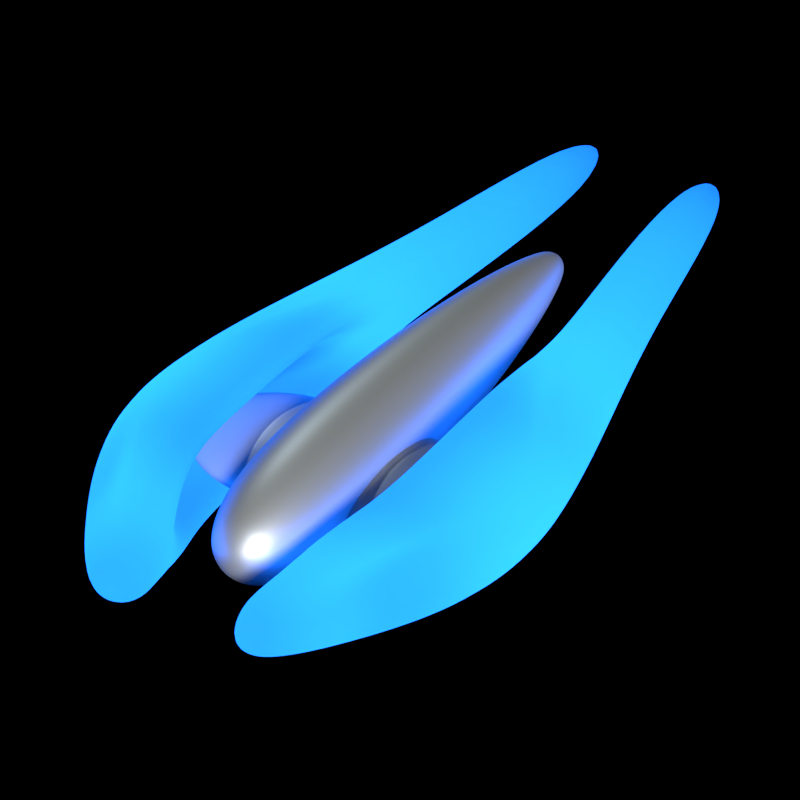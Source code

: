 # Source: Arrow-Vellos.blend  (saved by Blender 2.93.20; exported with 4.5.12 LTS)
import bpy
from mathutils import Matrix  # noqa: F401  (used for matrix-valued properties, if any)

bpy.ops.wm.read_factory_settings(use_empty=True)
scene = bpy.context.scene
scene.name = 'Scene'

# ---- collections
col_front_camera = bpy.data.collections.new('Front Camera'); scene.collection.children.link(col_front_camera)
col_rear_camera = bpy.data.collections.new('Rear Camera'); scene.collection.children.link(col_rear_camera)
col_top_camera = bpy.data.collections.new('Top Camera'); scene.collection.children.link(col_top_camera)
col_nova_camera = bpy.data.collections.new('Nova Camera'); scene.collection.children.link(col_nova_camera)
col_ship = bpy.data.collections.new('Ship'); scene.collection.children.link(col_ship)
col_dark_wings = bpy.data.collections.new('Dark Wings'); scene.collection.children.link(col_dark_wings)
col_lights = bpy.data.collections.new('Lights'); scene.collection.children.link(col_lights)
col_shield = bpy.data.collections.new('Shield'); scene.collection.children.link(col_shield)
col_target = bpy.data.collections.new('target'); scene.collection.children.link(col_target)
col_static_shield = bpy.data.collections.new('Static Shield'); scene.collection.children.link(col_static_shield)

# ---- materials (node trees are filled in below, after node groups)
mat_arrow = bpy.data.materials.new('Arrow')
mat_arrow.use_backface_culling = True
mat_arrow.diffuse_color = (0.5457, 0.5711, 0.552, 1.0)
mat_dark_wings = bpy.data.materials.new('Dark Wings')
mat_dark_wings.use_backface_culling = True
mat_dark_wings.diffuse_color = (0.1144, 0.1144, 0.1144, 1.0)
mat_light_wings = bpy.data.materials.new('Light Wings')
mat_light_wings.use_backface_culling = True
mat_light_wings.diffuse_color = (0.03434, 0.1413, 0.3663, 1.0)
mat_voronoi_shield___vellos = bpy.data.materials.new('Voronoi Shield - Vellos')
mat_voronoi_shield___vellos.diffuse_color = (0.0, 0.4735, 0.8308, 1.0)
mat_voronoi_shield___vellos_002 = bpy.data.materials.new('Voronoi Shield - Vellos.002')
mat_voronoi_shield___vellos_002.diffuse_color = (0.0, 0.4735, 0.8308, 1.0)

# ---- material node trees
mat_arrow.use_nodes = True; mat_arrow.node_tree.nodes.clear()
_N = mat_arrow.node_tree.nodes; _L = mat_arrow.node_tree.links
n0 = _N.new('ShaderNodeOutputMaterial'); n0.name = 'Material Output'; n0.location = (300, 300)
n1 = _N.new('ShaderNodeBsdfPrincipled'); n1.name = 'Principled BSDF'; n1.location = (10, 300)
n1.distribution = 'GGX'
n1.subsurface_method = 'BURLEY'
n1.inputs[0].default_value = (0.5457, 0.5711, 0.552, 1.0)
n1.inputs[1].default_value = 0.7
n1.inputs[3].default_value = 1.45
n1.inputs[27].default_value = (0.0, 0.0, 0.0, 1.0)
n1.inputs[28].default_value = 1.0
_L.new(n1.outputs[0], n0.inputs[0])
n0.is_active_output = True
mat_dark_wings.use_nodes = True; mat_dark_wings.node_tree.nodes.clear()
_N = mat_dark_wings.node_tree.nodes; _L = mat_dark_wings.node_tree.links
n0 = _N.new('ShaderNodeOutputMaterial'); n0.name = 'Material Output'; n0.location = (310, 287)
n1 = _N.new('ShaderNodeBsdfTranslucent'); n1.name = 'Translucent BSDF'; n1.location = (15, 410)
n1.inputs[0].default_value = (0.1144, 0.1144, 0.1144, 1.0)
n2 = _N.new('ShaderNodeEmission'); n2.name = 'Emission'; n2.location = (41, 204)
n2.inputs[0].default_value = (0.03434, 0.1413, 0.3663, 1.0)
n2.inputs[1].default_value = 90.0
_L.new(n1.outputs[0], n0.inputs[0])
n0.is_active_output = True
mat_light_wings.use_nodes = True; mat_light_wings.node_tree.nodes.clear()
_N = mat_light_wings.node_tree.nodes; _L = mat_light_wings.node_tree.links
n0 = _N.new('ShaderNodeOutputMaterial'); n0.name = 'Material Output'; n0.location = (310, 287)
n1 = _N.new('ShaderNodeBsdfTranslucent'); n1.name = 'Translucent BSDF'; n1.location = (15, 410)
n1.inputs[0].default_value = (0.03434, 0.1413, 0.3663, 1.0)
n2 = _N.new('ShaderNodeEmission'); n2.name = 'Emission'; n2.location = (41, 204)
n2.inputs[0].default_value = (0.03434, 0.1413, 0.3663, 1.0)
n2.inputs[1].default_value = 60.0
_L.new(n1.outputs[0], n0.inputs[0])
_L.new(n2.outputs[0], n0.inputs[1])
n0.is_active_output = True
mat_voronoi_shield___vellos.use_nodes = True; mat_voronoi_shield___vellos.node_tree.nodes.clear()
mat_voronoi_shield___vellos_002.use_nodes = True; mat_voronoi_shield___vellos_002.node_tree.nodes.clear()

# ---- world
world_world = bpy.data.worlds.new('World'); scene.world = world_world
world_world.color = (0.0, 0.0, 0.0)
world_world.use_sun_shadow = False
world_world.sun_shadow_jitter_overblur = 0.0
world_world.cycles.sampling_method = 'NONE'
world_world.cycles.sample_map_resolution = 256

# ---- cameras
cam_camera_007 = bpy.data.cameras.new('Camera.007')
cam_camera_007.clip_end = 100.0
cam_camera_007.lens = 200.0
cam_camera_007.sensor_width = 32.0
cam_camera_007.sensor_height = 18.0
cam_camera_007.ortho_scale = 24.0
cam_camera_007.display_size = 2.0
cam_camera_007.show_composition_thirds = True
cam_camera_007.dof.focus_distance = 0.0
cam_camera_004 = bpy.data.cameras.new('Camera.004')
cam_camera_004.clip_end = 100.0
cam_camera_004.lens = 200.0
cam_camera_004.sensor_width = 32.0
cam_camera_004.sensor_height = 18.0
cam_camera_004.ortho_scale = 24.0
cam_camera_004.display_size = 2.0
cam_camera_004.show_composition_thirds = True
cam_camera_004.dof.focus_distance = 0.0
cam_camera_006 = bpy.data.cameras.new('Camera.006')
cam_camera_006.clip_end = 100.0
cam_camera_006.lens = 150.0
cam_camera_006.sensor_width = 32.0
cam_camera_006.sensor_height = 18.0
cam_camera_006.ortho_scale = 7.4
cam_camera_006.show_composition_thirds = True
cam_camera_006.dof.focus_distance = 0.0
cam_camera_012 = bpy.data.cameras.new('Camera.012')
cam_camera_012.type = 'ORTHO'
cam_camera_012.clip_end = 100.0
cam_camera_012.lens = 150.0
cam_camera_012.sensor_width = 32.0
cam_camera_012.sensor_height = 18.0
cam_camera_012.ortho_scale = 6.2
cam_camera_012.show_composition_thirds = True
cam_camera_012.dof.focus_distance = 0.0
cam_camera_013 = bpy.data.cameras.new('Camera.013')
cam_camera_013.type = 'ORTHO'
cam_camera_013.clip_end = 100.0
cam_camera_013.lens = 150.0
cam_camera_013.sensor_width = 32.0
cam_camera_013.sensor_height = 18.0
cam_camera_013.ortho_scale = 8.8
cam_camera_013.show_composition_thirds = True
cam_camera_013.dof.focus_distance = 0.0
cam_camera_003 = bpy.data.cameras.new('Camera.003')
cam_camera_003.clip_end = 100.0
cam_camera_003.lens = 301.0
cam_camera_003.sensor_width = 32.0
cam_camera_003.sensor_height = 18.0
cam_camera_003.ortho_scale = 12.94
cam_camera_003.show_composition_thirds = True
cam_camera_003.dof.focus_distance = 0.0
cam_camera_001 = bpy.data.cameras.new('Camera.001')
cam_camera_001.type = 'ORTHO'
cam_camera_001.clip_end = 100.0
cam_camera_001.lens = 170.0
cam_camera_001.sensor_width = 32.0
cam_camera_001.sensor_height = 18.0
cam_camera_001.ortho_scale = 5.44
cam_camera_001.show_composition_thirds = True
cam_camera_001.dof.focus_distance = 0.0
cam_camera_002 = bpy.data.cameras.new('Camera.002')
cam_camera_002.type = 'ORTHO'
cam_camera_002.clip_end = 100.0
cam_camera_002.lens = 150.0
cam_camera_002.sensor_width = 32.0
cam_camera_002.sensor_height = 18.0
cam_camera_002.ortho_scale = 6.2
cam_camera_002.show_composition_thirds = True
cam_camera_002.dof.focus_distance = 0.0
cam_camera_005 = bpy.data.cameras.new('Camera.005')
cam_camera_005.type = 'ORTHO'
cam_camera_005.clip_end = 100.0
cam_camera_005.lens = 150.0
cam_camera_005.sensor_width = 32.0
cam_camera_005.sensor_height = 18.0
cam_camera_005.ortho_scale = 8.8
cam_camera_005.show_composition_thirds = True
cam_camera_005.dof.focus_distance = 0.0
cam_camera_010 = bpy.data.cameras.new('Camera.010')
cam_camera_010.type = 'ORTHO'
cam_camera_010.clip_end = 100.0
cam_camera_010.lens = 118.0
cam_camera_010.sensor_width = 32.0
cam_camera_010.sensor_height = 18.0
cam_camera_010.ortho_scale = 6.4
cam_camera_010.display_size = 2.0
cam_camera_010.show_composition_thirds = True
cam_camera_010.dof.focus_distance = 0.0
cam_camera_011 = bpy.data.cameras.new('Camera.011')
cam_camera_011.type = 'ORTHO'
cam_camera_011.clip_end = 100.0
cam_camera_011.lens = 118.0
cam_camera_011.sensor_width = 32.0
cam_camera_011.sensor_height = 18.0
cam_camera_011.ortho_scale = 3.1
cam_camera_011.display_size = 2.0
cam_camera_011.show_composition_thirds = True
cam_camera_011.dof.focus_distance = 0.0

# ---- lights
light_sun_005 = bpy.data.lights.new('Sun.005', 'SUN')
light_sun_005.transmission_factor = 0.0
light_sun_005.angle = 0.1993
light_sun_005.energy = 5.0
light_sun_005.shadow_buffer_clip_start = 0.5
light_sun_005.shadow_soft_size = 0.1
light_sun_005.shadow_cascade_max_distance = 1000.0
light_sun_005.cycles.use_multiple_importance_sampling = False
light_point_004 = bpy.data.lights.new('Point.004', 'POINT')
light_point_004.color = (0.7187, 0.8527, 1.0)
light_point_004.transmission_factor = 0.0
light_point_004.energy = 2000.0
light_point_004.shadow_buffer_clip_start = 0.5
light_point_004.shadow_soft_size = 0.1
light_point_004.use_absolute_resolution = True
light_point_004.cycles.use_multiple_importance_sampling = False
light_sun_001 = bpy.data.lights.new('Sun.001', 'SUN')
light_sun_001.transmission_factor = 0.0
light_sun_001.angle = 0.1993
light_sun_001.energy = 5.0
light_sun_001.shadow_buffer_clip_start = 0.5
light_sun_001.shadow_soft_size = 0.1
light_sun_001.shadow_cascade_max_distance = 1000.0
light_sun_001.cycles.use_multiple_importance_sampling = False
light_point_001 = bpy.data.lights.new('Point.001', 'POINT')
light_point_001.color = (0.7187, 0.8527, 1.0)
light_point_001.transmission_factor = 0.0
light_point_001.energy = 2000.0
light_point_001.shadow_buffer_clip_start = 0.5
light_point_001.shadow_soft_size = 0.1
light_point_001.use_absolute_resolution = True
light_point_001.cycles.use_multiple_importance_sampling = False
light_point_005 = bpy.data.lights.new('Point.005', 'POINT')
light_point_005.color = (0.7187, 0.8527, 1.0)
light_point_005.transmission_factor = 0.0
light_point_005.energy = 2000.0
light_point_005.shadow_buffer_clip_start = 0.5
light_point_005.shadow_soft_size = 0.1
light_point_005.use_absolute_resolution = True
light_point_005.cycles.use_multiple_importance_sampling = False
light_sun_006 = bpy.data.lights.new('Sun.006', 'SUN')
light_sun_006.transmission_factor = 0.0
light_sun_006.angle = 0.1993
light_sun_006.energy = 5.0
light_sun_006.shadow_buffer_clip_start = 0.5
light_sun_006.shadow_soft_size = 0.1
light_sun_006.shadow_cascade_max_distance = 1000.0
light_sun_006.cycles.use_multiple_importance_sampling = False
light_point_003 = bpy.data.lights.new('Point.003', 'POINT')
light_point_003.color = (0.7187, 0.8527, 1.0)
light_point_003.transmission_factor = 0.0
light_point_003.energy = 2000.0
light_point_003.shadow_buffer_clip_start = 0.5
light_point_003.shadow_soft_size = 0.1
light_point_003.use_absolute_resolution = True
light_point_003.cycles.use_multiple_importance_sampling = False
light_sun_007 = bpy.data.lights.new('Sun.007', 'SUN')
light_sun_007.transmission_factor = 0.0
light_sun_007.angle = 0.1993
light_sun_007.energy = 5.0
light_sun_007.shadow_buffer_clip_start = 0.5
light_sun_007.shadow_soft_size = 0.1
light_sun_007.shadow_cascade_max_distance = 1000.0
light_sun_007.cycles.use_multiple_importance_sampling = False
light_point_008 = bpy.data.lights.new('Point.008', 'POINT')
light_point_008.color = (0.7187, 0.8527, 1.0)
light_point_008.transmission_factor = 0.0
light_point_008.energy = 2000.0
light_point_008.shadow_buffer_clip_start = 0.5
light_point_008.shadow_soft_size = 0.1
light_point_008.use_absolute_resolution = True
light_point_008.cycles.use_multiple_importance_sampling = False
light_sun_002 = bpy.data.lights.new('Sun.002', 'SUN')
light_sun_002.transmission_factor = 0.0
light_sun_002.angle = 0.1993
light_sun_002.energy = 5.0
light_sun_002.shadow_buffer_clip_start = 0.5
light_sun_002.shadow_soft_size = 0.1
light_sun_002.shadow_cascade_max_distance = 1000.0
light_sun_002.cycles.use_multiple_importance_sampling = False

# ---- meshes
me_plane_001 = bpy.data.meshes.new('Plane.001')
me_plane_001.from_pydata([(-1.0, -1.0, 0.0), (1.0, -1.0, 0.0), (-1.0, 1.0, 0.0), (1.0, 1.0, 0.0)], [(2, 0), (0, 1), (1, 3), (3, 2)], [])
_uv = me_plane_001.uv_layers.new(name='UVMap')
_uv.uv.foreach_set('vector', [])
me_plane_001.use_remesh_fix_poles = True
me_plane_001.use_remesh_preserve_attributes = False
me_plane_001.use_mirror_vertex_groups = False
me_plane_001.update()
me_beziercurve_003 = bpy.data.meshes.new('BezierCurve.003')
me_beziercurve_003.from_pydata([(-0.1348, -3.775, -4.707e-15), (-0.2028, -3.575, -4.707e-15), (-0.2695, -3.312, -4.707e-15), (-0.3335, -2.994, -4.707e-15), (-0.3933, -2.63, -4.707e-15), (-0.4477, -2.23, -4.707e-15), (-0.4953, -1.802, -4.707e-15), (-0.5347, -1.356, -4.707e-15), (-0.5645, -0.901, -4.707e-15), (-0.5834, -0.4459, -4.707e-15), (-0.59, -1.907e-06, -4.707e-15), (-0.584, 0.3226, -4.707e-15), (-0.5668, 0.6044, -4.707e-15), (-0.5393, 0.8478, -4.707e-15), (-0.5026, 1.055, -4.707e-15), (-0.4577, 1.229, -4.707e-15), (-0.4056, 1.372, -4.707e-15), (-0.3474, 1.487, -4.707e-15), (-0.2841, 1.575, -4.707e-15), (-0.1461, 1.682, -4.707e-15), (-0.1322, -3.775, 0.02629), (-0.1989, -3.575, 0.03957), (-0.2643, -3.312, 0.05258), (-0.3271, -2.994, 0.06506), (-0.3858, -2.63, 0.07674), (-0.4391, -2.23, 0.08735), (-0.4858, -1.802, 0.09663), (-0.5244, -1.356, 0.1043), (-0.5537, -0.901, 0.1101), (-0.5722, -0.4459, 0.1138), (-0.5787, -1.431e-06, 0.1151), (-0.5728, 0.3226, 0.1139), (-0.5559, 0.6044, 0.1106), (-0.5289, 0.8478, 0.1052), (-0.4929, 1.055, 0.09805), (-0.4489, 1.229, 0.08929), (-0.3978, 1.372, 0.07913), (-0.3407, 1.487, 0.06778), (-0.2786, 1.575, 0.05542), (-0.1433, 1.682, 0.02851), (-0.1245, -3.775, 0.05157), (-0.1874, -3.575, 0.07761), (-0.249, -3.312, 0.1031), (-0.3081, -2.994, 0.1276), (-0.3634, -2.63, 0.1505), (-0.4137, -2.23, 0.1713), (-0.4576, -1.802, 0.1895), (-0.494, -1.356, 0.2046), (-0.5215, -0.901, 0.216), (-0.539, -0.4459, 0.2233), (-0.5451, -9.537e-07, 0.2258), (-0.5396, 0.3226, 0.2235), (-0.5236, 0.6044, 0.2169), (-0.4982, 0.8478, 0.2064), (-0.4643, 1.055, 0.1923), (-0.4229, 1.229, 0.1752), (-0.3747, 1.372, 0.1552), (-0.321, 1.487, 0.1329), (-0.2624, 1.575, 0.1087), (-0.135, 1.682, 0.05592), (-0.112, -3.775, 0.07486), (-0.1686, -3.575, 0.1127), (-0.2241, -3.312, 0.1497), (-0.2773, -2.994, 0.1853), (-0.327, -2.63, 0.2185), (-0.3723, -2.23, 0.2487), (-0.4118, -1.802, 0.2752), (-0.4446, -1.356, 0.2971), (-0.4694, -0.901, 0.3136), (-0.4851, -0.4459, 0.3241), (-0.4906, -4.768e-07, 0.3278), (-0.4856, 0.3226, 0.3245), (-0.4713, 0.6044, 0.3149), (-0.4484, 0.8478, 0.2996), (-0.4179, 1.055, 0.2792), (-0.3806, 1.229, 0.2543), (-0.3373, 1.372, 0.2254), (-0.2889, 1.487, 0.193), (-0.2362, 1.575, 0.1578), (-0.1215, 1.682, 0.08119), (-0.09528, -3.775, 0.09528), (-0.1434, -3.575, 0.1434), (-0.1906, -3.312, 0.1906), (-0.2358, -2.994, 0.2358), (-0.2781, -2.63, 0.2781), (-0.3166, -2.23, 0.3166), (-0.3502, -1.802, 0.3502), (-0.3781, -1.356, 0.3781), (-0.3992, -0.901, 0.3992), (-0.4125, -0.4459, 0.4125), (-0.4172, 0.0, 0.4172), (-0.413, 0.3226, 0.413), (-0.4008, 0.6044, 0.4008), (-0.3813, 0.8478, 0.3813), (-0.3554, 1.055, 0.3554), (-0.3236, 1.229, 0.3236), (-0.2868, 1.372, 0.2868), (-0.2457, 1.487, 0.2457), (-0.2009, 1.575, 0.2009), (-0.1033, 1.682, 0.1033), (-0.07486, -3.775, 0.112), (-0.1127, -3.575, 0.1686), (-0.1497, -3.312, 0.2241), (-0.1853, -2.994, 0.2773), (-0.2185, -2.63, 0.327), (-0.2487, -2.23, 0.3723), (-0.2752, -1.802, 0.4118), (-0.2971, -1.356, 0.4446), (-0.3136, -0.901, 0.4694), (-0.3241, -0.4459, 0.4851), (-0.3278, 4.768e-07, 0.4906), (-0.3245, 0.3226, 0.4856), (-0.3149, 0.6044, 0.4713), (-0.2996, 0.8478, 0.4484), (-0.2792, 1.055, 0.4179), (-0.2543, 1.229, 0.3806), (-0.2254, 1.372, 0.3373), (-0.193, 1.487, 0.2889), (-0.1578, 1.575, 0.2362), (-0.08119, 1.682, 0.1215), (-0.05157, -3.775, 0.1245), (-0.07761, -3.575, 0.1874), (-0.1031, -3.312, 0.249), (-0.1276, -2.994, 0.3081), (-0.1505, -2.63, 0.3634), (-0.1713, -2.23, 0.4137), (-0.1895, -1.802, 0.4576), (-0.2046, -1.356, 0.494), (-0.216, -0.901, 0.5215), (-0.2233, -0.4459, 0.539), (-0.2258, 9.537e-07, 0.5451), (-0.2235, 0.3226, 0.5396), (-0.2169, 0.6044, 0.5236), (-0.2064, 0.8478, 0.4982), (-0.1923, 1.055, 0.4643), (-0.1752, 1.229, 0.4229), (-0.1552, 1.372, 0.3747), (-0.1329, 1.487, 0.321), (-0.1087, 1.575, 0.2624), (-0.05592, 1.682, 0.135), (-0.02629, -3.775, 0.1322), (-0.03957, -3.575, 0.1989), (-0.05258, -3.312, 0.2643), (-0.06506, -2.994, 0.3271), (-0.07674, -2.63, 0.3858), (-0.08735, -2.23, 0.4391), (-0.09663, -1.802, 0.4858), (-0.1043, -1.356, 0.5244), (-0.1101, -0.901, 0.5537), (-0.1138, -0.4459, 0.5722), (-0.1151, 1.431e-06, 0.5787), (-0.1139, 0.3226, 0.5728), (-0.1106, 0.6044, 0.5559), (-0.1052, 0.8478, 0.5289), (-0.09805, 1.055, 0.4929), (-0.08929, 1.229, 0.4489), (-0.07913, 1.372, 0.3978), (-0.06778, 1.487, 0.3407), (-0.05542, 1.575, 0.2786), (-0.02851, 1.682, 0.1433), (7.196e-07, 1.713, -6.836e-07), (-5.384e-08, -3.86, 0.0), (-1.472e-08, -3.775, 0.1348), (3.184e-08, -3.575, 0.2028), (6.537e-08, -3.312, 0.2695), (9.517e-08, -2.994, 0.3335), (1.622e-07, -2.63, 0.3933), (2.367e-07, -2.23, 0.4477), (2.814e-07, -1.802, 0.4953), (2.814e-07, -1.356, 0.5347), (3.634e-07, -0.901, 0.5645), (4.528e-07, -0.4459, 0.5834), (5.869e-07, 1.907e-06, 0.59), (5.795e-07, 0.3226, 0.584), (6.242e-07, 0.6044, 0.5668), (6.242e-07, 0.8478, 0.5393), (5.72e-07, 1.055, 0.5026), (6.987e-07, 1.229, 0.4577), (6.987e-07, 1.372, 0.4056), (7.21e-07, 1.487, 0.3474), (7.322e-07, 1.575, 0.2841), (7.08e-07, 1.682, 0.1461)], [], [(8, 28, 29, 9), (1, 21, 22, 2), (17, 37, 38, 18), (9, 29, 30, 10), (2, 22, 23, 3), (161, 20, 0), (11, 31, 32, 12), (3, 23, 24, 4), (10, 30, 31, 11), (12, 32, 33, 13), (4, 24, 25, 5), (18, 38, 39, 19), (13, 33, 34, 14), (5, 25, 26, 6), (19, 39, 160), (14, 34, 35, 15), (6, 26, 27, 7), (15, 35, 36, 16), (7, 27, 28, 8), (0, 20, 21, 1), (16, 36, 37, 17), (22, 42, 43, 23), (161, 40, 20), (31, 51, 52, 32), (23, 43, 44, 24), (30, 50, 51, 31), (32, 52, 53, 33), (24, 44, 45, 25), (38, 58, 59, 39), (33, 53, 54, 34), (25, 45, 46, 26), (39, 59, 160), (34, 54, 55, 35), (26, 46, 47, 27), (35, 55, 56, 36), (27, 47, 48, 28), (20, 40, 41, 21), (36, 56, 57, 37), (28, 48, 49, 29), (21, 41, 42, 22), (37, 57, 58, 38), (29, 49, 50, 30), (50, 70, 71, 51), (52, 72, 73, 53), (44, 64, 65, 45), (58, 78, 79, 59), (53, 73, 74, 54), (45, 65, 66, 46), (59, 79, 160), (54, 74, 75, 55), (46, 66, 67, 47), (55, 75, 76, 56), (47, 67, 68, 48), (40, 60, 61, 41), (56, 76, 77, 57), (48, 68, 69, 49), (41, 61, 62, 42), (57, 77, 78, 58), (49, 69, 70, 50), (42, 62, 63, 43), (161, 60, 40), (51, 71, 72, 52), (43, 63, 64, 44), (73, 93, 94, 74), (65, 85, 86, 66), (79, 99, 160), (74, 94, 95, 75), (66, 86, 87, 67), (75, 95, 96, 76), (67, 87, 88, 68), (60, 80, 81, 61), (76, 96, 97, 77), (68, 88, 89, 69), (61, 81, 82, 62), (77, 97, 98, 78), (69, 89, 90, 70), (62, 82, 83, 63), (161, 80, 60), (71, 91, 92, 72), (63, 83, 84, 64), (70, 90, 91, 71), (72, 92, 93, 73), (64, 84, 85, 65), (78, 98, 99, 79), (86, 106, 107, 87), (95, 115, 116, 96), (87, 107, 108, 88), (80, 100, 101, 81), (96, 116, 117, 97), (88, 108, 109, 89), (81, 101, 102, 82), (97, 117, 118, 98), (89, 109, 110, 90), (82, 102, 103, 83), (161, 100, 80), (91, 111, 112, 92), (83, 103, 104, 84), (90, 110, 111, 91), (92, 112, 113, 93), (84, 104, 105, 85), (98, 118, 119, 99), (93, 113, 114, 94), (85, 105, 106, 86), (99, 119, 160), (94, 114, 115, 95), (100, 120, 121, 101), (116, 136, 137, 117), (108, 128, 129, 109), (101, 121, 122, 102), (117, 137, 138, 118), (109, 129, 130, 110), (102, 122, 123, 103), (161, 120, 100), (111, 131, 132, 112), (103, 123, 124, 104), (110, 130, 131, 111), (112, 132, 133, 113), (104, 124, 125, 105), (118, 138, 139, 119), (113, 133, 134, 114), (105, 125, 126, 106), (119, 139, 160), (114, 134, 135, 115), (106, 126, 127, 107), (115, 135, 136, 116), (107, 127, 128, 108), (129, 149, 150, 130), (122, 142, 143, 123), (161, 140, 120), (131, 151, 152, 132), (123, 143, 144, 124), (130, 150, 151, 131), (132, 152, 153, 133), (124, 144, 145, 125), (138, 158, 159, 139), (133, 153, 154, 134), (125, 145, 146, 126), (139, 159, 160), (134, 154, 155, 135), (126, 146, 147, 127), (135, 155, 156, 136), (127, 147, 148, 128), (120, 140, 141, 121), (136, 156, 157, 137), (128, 148, 149, 129), (121, 141, 142, 122), (137, 157, 158, 138), (143, 165, 166, 144), (150, 172, 173, 151), (152, 174, 175, 153), (144, 166, 167, 145), (158, 180, 181, 159), (153, 175, 176, 154), (145, 167, 168, 146), (159, 181, 160), (154, 176, 177, 155), (146, 168, 169, 147), (155, 177, 178, 156), (147, 169, 170, 148), (140, 162, 163, 141), (156, 178, 179, 157), (148, 170, 171, 149), (141, 163, 164, 142), (157, 179, 180, 158), (149, 171, 172, 150), (142, 164, 165, 143), (161, 162, 140), (151, 173, 174, 152)])
me_beziercurve_003.polygons.foreach_set('use_smooth', [True] * 168)
me_beziercurve_003.materials.append(mat_arrow)
me_beziercurve_003.use_remesh_fix_poles = True
me_beziercurve_003.use_remesh_preserve_attributes = False
me_beziercurve_003.use_mirror_vertex_groups = False
me_beziercurve_003.update()
me_beziercurve_021 = bpy.data.meshes.new('BezierCurve.021')
me_beziercurve_021.from_pydata([(-0.5925, -0.8394, 0.03173), (-0.7395, -0.8309, 0.03141), (-0.8679, -0.8064, 0.03048), (-0.9926, -0.7673, 0.029), (-1.112, -0.7151, 0.02703), (-1.224, -0.6512, 0.02461), (-1.327, -0.5771, 0.02181), (-1.419, -0.4943, 0.01868), (-1.499, -0.4042, 0.01528), (-1.563, -0.3082, 0.01165), (-1.612, -0.2079, 0.007858), (-1.643, -0.1047, 0.003957), (-0.5925, -0.848, 0.0), (-0.7395, -0.8394, 0.0), (-0.8679, -0.8147, 0.0), (-0.9926, -0.7752, 0.0), (-1.112, -0.7224, 0.0), (-1.224, -0.6579, 0.0), (-1.327, -0.583, 0.0), (-1.419, -0.4993, 0.0), (-1.499, -0.4083, 0.0), (-1.563, -0.3114, 0.0), (-1.612, -0.21, 0.0), (-1.643, -0.1058, 0.0), (-0.5925, -0.1058, 0.2518), (-0.7395, -0.1047, 0.2493), (-0.8679, -0.1016, 0.2419), (-0.9926, -0.09667, 0.2302), (-1.112, -0.09009, 0.2145), (-1.224, -0.08204, 0.1954), (-1.327, -0.07271, 0.1731), (-1.419, -0.06227, 0.1483), (-1.499, -0.05092, 0.1213), (-1.563, -0.03883, 0.09247), (-1.612, -0.02619, 0.06238), (-1.643, -0.01319, 0.03141), (-1.653, 2.265e-06, 0.0), (-0.5925, -0.21, 0.2444), (-0.7395, -0.2079, 0.2419), (-0.8679, -0.2018, 0.2348), (-0.9926, -0.192, 0.2234), (-1.112, -0.1789, 0.2082), (-1.224, -0.1629, 0.1896), (-1.327, -0.1444, 0.168), (-1.419, -0.1237, 0.1439), (-1.499, -0.1011, 0.1177), (-1.563, -0.07712, 0.08974), (-1.612, -0.05202, 0.06053), (-1.643, -0.02619, 0.03048), (-0.5925, -0.3114, 0.2325), (-0.7395, -0.3082, 0.2302), (-0.8679, -0.2991, 0.2234), (-0.9926, -0.2846, 0.2126), (-1.112, -0.2653, 0.1981), (-1.224, -0.2416, 0.1804), (-1.327, -0.2141, 0.1599), (-1.419, -0.1834, 0.1369), (-1.499, -0.1499, 0.112), (-1.563, -0.1143, 0.08539), (-1.612, -0.07712, 0.0576), (-1.643, -0.03883, 0.029), (-0.5925, -0.4083, 0.2167), (-0.7395, -0.4042, 0.2145), (-0.8679, -0.3922, 0.2082), (-0.9926, -0.3732, 0.1981), (-1.112, -0.3478, 0.1846), (-1.224, -0.3167, 0.1681), (-1.327, -0.2807, 0.149), (-1.419, -0.2404, 0.1276), (-1.499, -0.1966, 0.1043), (-1.563, -0.1499, 0.07958), (-1.612, -0.1011, 0.05368), (-1.643, -0.05092, 0.02703), (-0.5925, -0.4993, 0.1974), (-0.7395, -0.4943, 0.1954), (-0.8679, -0.4797, 0.1896), (-0.9926, -0.4564, 0.1804), (-1.112, -0.4254, 0.1681), (-1.224, -0.3874, 0.1531), (-1.327, -0.3433, 0.1357), (-1.419, -0.294, 0.1162), (-1.499, -0.2404, 0.09503), (-1.563, -0.1834, 0.07247), (-1.612, -0.1237, 0.04888), (-1.643, -0.06227, 0.02461), (-0.5925, -0.583, 0.1749), (-0.7395, -0.5771, 0.1731), (-0.8679, -0.5601, 0.168), (-0.9926, -0.5329, 0.1599), (-1.112, -0.4966, 0.149), (-1.224, -0.4523, 0.1357), (-1.327, -0.4008, 0.1202), (-1.419, -0.3433, 0.103), (-1.499, -0.2807, 0.08421), (-1.563, -0.2141, 0.06422), (-1.612, -0.1444, 0.04332), (-1.643, -0.07271, 0.02181), (-0.5925, -0.6579, 0.1498), (-0.7395, -0.6512, 0.1483), (-0.8679, -0.632, 0.1439), (-0.9926, -0.6013, 0.1369), (-1.112, -0.5604, 0.1276), (-1.224, -0.5103, 0.1162), (-1.327, -0.4523, 0.103), (-1.419, -0.3874, 0.08821), (-1.499, -0.3167, 0.07213), (-1.563, -0.2416, 0.05501), (-1.612, -0.1629, 0.0371), (-1.643, -0.08204, 0.01868), (-0.5925, -0.7224, 0.1225), (-0.7395, -0.7151, 0.1213), (-0.8679, -0.694, 0.1177), (-0.9926, -0.6603, 0.112), (-1.112, -0.6154, 0.1043), (-1.224, -0.5604, 0.09503), (-1.327, -0.4966, 0.08421), (-1.419, -0.4254, 0.07213), (-1.499, -0.3478, 0.05898), (-1.563, -0.2653, 0.04498), (-1.612, -0.1789, 0.03034), (-1.643, -0.09009, 0.01528), (-0.5925, -0.7752, 0.09342), (-0.7395, -0.7673, 0.09247), (-0.8679, -0.7447, 0.08974), (-0.9926, -0.7085, 0.08539), (-1.112, -0.6603, 0.07958), (-1.224, -0.6013, 0.07247), (-1.327, -0.5329, 0.06422), (-1.419, -0.4564, 0.05501), (-1.499, -0.3732, 0.04498), (-1.563, -0.2846, 0.0343), (-1.612, -0.192, 0.02314), (-1.643, -0.09667, 0.01165), (-0.5925, -0.8147, 0.06301), (-0.7395, -0.8064, 0.06238), (-0.8679, -0.7826, 0.06053), (-0.9926, -0.7447, 0.0576), (-1.112, -0.694, 0.05368), (-1.224, -0.632, 0.04888), (-1.327, -0.5601, 0.04332), (-1.419, -0.4797, 0.0371), (-1.499, -0.3922, 0.03034), (-1.563, -0.2991, 0.02314), (-1.612, -0.2018, 0.01561), (-1.643, -0.1016, 0.007858), (-0.5925, 2.339e-06, 0.2544), (-0.7395, 2.33e-06, 0.2518), (-0.8679, 2.321e-06, 0.2444), (-0.9926, 2.312e-06, 0.2325), (-1.112, 2.304e-06, 0.2167), (-1.224, 2.296e-06, 0.1974), (-1.327, 2.288e-06, 0.1749), (-1.419, 2.282e-06, 0.1498), (-1.499, 2.276e-06, 0.1225), (-1.563, 2.271e-06, 0.09342), (-1.612, 2.268e-06, 0.06301), (-1.643, 2.266e-06, 0.03173)], [], [(11, 36, 23), (1, 13, 12, 0), (11, 23, 22, 10), (1, 2, 14, 13), (2, 3, 15, 14), (3, 4, 16, 15), (4, 5, 17, 16), (5, 6, 18, 17), (6, 7, 19, 18), (7, 8, 20, 19), (8, 9, 21, 20), (9, 10, 22, 21), (36, 11, 144), (134, 1, 0, 133), (10, 143, 144, 11), (9, 142, 143, 10), (8, 141, 142, 9), (7, 140, 141, 8), (6, 139, 140, 7), (5, 138, 139, 6), (4, 137, 138, 5), (3, 136, 137, 4), (2, 135, 136, 3), (1, 134, 135, 2), (122, 134, 133, 121), (36, 144, 132), (122, 123, 135, 134), (123, 124, 136, 135), (124, 125, 137, 136), (125, 126, 138, 137), (126, 127, 139, 138), (127, 128, 140, 139), (128, 129, 141, 140), (129, 130, 142, 141), (130, 131, 143, 142), (131, 132, 144, 143), (36, 132, 120), (110, 122, 121, 109), (132, 131, 119, 120), (131, 130, 118, 119), (130, 129, 117, 118), (129, 128, 116, 117), (128, 127, 115, 116), (127, 126, 114, 115), (126, 125, 113, 114), (125, 124, 112, 113), (124, 123, 111, 112), (123, 122, 110, 111), (98, 110, 109, 97), (36, 120, 108), (98, 99, 111, 110), (99, 100, 112, 111), (100, 101, 113, 112), (101, 102, 114, 113), (102, 103, 115, 114), (103, 104, 116, 115), (104, 105, 117, 116), (105, 106, 118, 117), (106, 107, 119, 118), (107, 108, 120, 119), (36, 108, 96), (86, 98, 97, 85), (108, 107, 95, 96), (107, 106, 94, 95), (106, 105, 93, 94), (105, 104, 92, 93), (104, 103, 91, 92), (103, 102, 90, 91), (102, 101, 89, 90), (101, 100, 88, 89), (100, 99, 87, 88), (99, 98, 86, 87), (36, 96, 84), (74, 86, 85, 73), (96, 95, 83, 84), (95, 94, 82, 83), (94, 93, 81, 82), (93, 92, 80, 81), (92, 91, 79, 80), (91, 90, 78, 79), (90, 89, 77, 78), (89, 88, 76, 77), (88, 87, 75, 76), (87, 86, 74, 75), (62, 74, 73, 61), (36, 84, 72), (62, 63, 75, 74), (63, 64, 76, 75), (64, 65, 77, 76), (65, 66, 78, 77), (66, 67, 79, 78), (67, 68, 80, 79), (68, 69, 81, 80), (69, 70, 82, 81), (70, 71, 83, 82), (71, 72, 84, 83), (36, 72, 60), (50, 62, 61, 49), (72, 71, 59, 60), (71, 70, 58, 59), (70, 69, 57, 58), (69, 68, 56, 57), (68, 67, 55, 56), (67, 66, 54, 55), (66, 65, 53, 54), (65, 64, 52, 53), (64, 63, 51, 52), (63, 62, 50, 51), (38, 50, 49, 37), (36, 60, 48), (38, 39, 51, 50), (39, 40, 52, 51), (40, 41, 53, 52), (41, 42, 54, 53), (42, 43, 55, 54), (43, 44, 56, 55), (44, 45, 57, 56), (45, 46, 58, 57), (46, 47, 59, 58), (47, 48, 60, 59), (36, 48, 35), (25, 38, 37, 24), (48, 47, 34, 35), (47, 46, 33, 34), (46, 45, 32, 33), (45, 44, 31, 32), (44, 43, 30, 31), (43, 42, 29, 30), (42, 41, 28, 29), (41, 40, 27, 28), (40, 39, 26, 27), (39, 38, 25, 26), (36, 35, 156), (146, 25, 24, 145), (34, 155, 156, 35), (33, 154, 155, 34), (32, 153, 154, 33), (31, 152, 153, 32), (30, 151, 152, 31), (29, 150, 151, 30), (28, 149, 150, 29), (27, 148, 149, 28), (26, 147, 148, 27), (25, 146, 147, 26)])
me_beziercurve_021.polygons.foreach_set('use_smooth', [True] * 144)
me_beziercurve_021.materials.append(mat_arrow)
me_beziercurve_021.use_remesh_fix_poles = True
me_beziercurve_021.use_remesh_preserve_attributes = False
me_beziercurve_021.use_mirror_vertex_groups = False
me_beziercurve_021.update()
me_cube_001 = bpy.data.meshes.new('Cube.001')
me_cube_001.from_pydata([(0.3695, -2.696, -0.5566), (2.221, -1.0, -0.5), (2.221, -1.0, 0.5), (0.3695, -2.696, 0.5566), (1.7, -1.0, -0.3333), (1.7, -1.0, 0.3333), (0.8615, -3.188, 0.2783), (0.8615, -3.188, -0.2783), (0.9712, -1.0, -1.0), (0.9712, -1.0, 0.3333), (0.9712, -1.0, 1.0), (0.9712, -1.0, -0.3333), (1.249, -1.961, 0.2691), (1.638, -2.122, -0.4037), (1.638, -2.122, 0.4037), (1.249, -1.961, -0.2691), (0.7057, -1.736, 0.2691), (0.7057, -1.736, 0.8074), (0.7057, -1.736, -0.8074), (0.7057, -1.736, -0.2691), (2.221, 1.0, -0.5), (2.221, 1.0, 0.5), (1.7, 1.0, -0.3333), (1.7, 1.0, 0.3333), (0.9712, 1.0, -1.0), (0.9712, 1.0, 0.3333), (0.9712, 1.0, 1.0), (0.9712, 1.0, -0.3333), (1.249, 1.961, 0.2691), (1.992, 1.961, -0.4215), (1.992, 1.961, 0.4215), (1.249, 1.961, -0.2691), (0.9387, 1.961, 0.281), (0.9387, 1.961, 0.8429), (0.9387, 1.961, -0.8429), (0.9387, 1.961, -0.281), (2.397, 0.0, -0.5), (2.397, 0.0, 0.5), (1.7, 0.0, -0.3333), (1.7, 0.0, 0.3333), (0.9712, 0.0, -1.0), (0.9712, 0.0, 1.0), (0.9712, 0.0, -0.3333), (0.9712, 0.0, 0.3333), (1.454, 3.915, -0.3161), (1.454, 3.915, 0.3161), (0.6634, 3.915, 0.6322), (0.6634, 3.915, -0.6322), (0.9982, 6.64, -0.2371), (0.9982, 6.64, 0.2371), (0.4055, 6.64, 0.4741), (0.4055, 6.64, -0.4741)], [], [(10, 9, 16, 17), (1, 13, 18, 8), (40, 24, 20, 36), (11, 8, 18, 19), (2, 10, 17, 14), (37, 2, 1, 36), (39, 5, 9, 43), (13, 7, 0, 18), (14, 17, 3, 6), (7, 6, 3, 0), (11, 19, 4), (5, 4, 15, 12), (9, 5, 16), (4, 19, 16, 5), (1, 2, 14, 13), (4, 38, 42, 11), (8, 11, 42, 40), (9, 10, 41, 43), (4, 5, 39, 38), (41, 10, 2, 37), (14, 6, 7, 13), (29, 30, 21, 20), (26, 33, 32, 25), (29, 20, 24, 34), (29, 34, 47, 44), (27, 35, 34, 24), (30, 33, 26, 21), (20, 21, 37, 36), (39, 43, 25, 23), (21, 26, 41, 37), (27, 22, 35), (23, 28, 31, 22), (25, 32, 23), (22, 23, 32, 35), (22, 27, 42, 38), (24, 40, 42, 27), (25, 43, 41, 26), (22, 38, 39, 23), (33, 30, 45, 46), (30, 29, 44, 45), (44, 47, 51, 48), (19, 18, 0, 3, 17, 16), (45, 49, 50, 46), (45, 44, 48, 49), (47, 46, 50, 51), (35, 32, 33, 46, 47, 34), (49, 48, 51, 50), (1, 8, 40, 36)])
me_cube_001.polygons.foreach_set('use_smooth', [True] * 48)
_uv = me_cube_001.uv_layers.new(name='UVMap')
_uv.uv.foreach_set('vector', [0.625, 0.0, 0.5417, 0.0, 0.5417, 0.0, 0.625, 0.0, 0.375, 0.75, 0.375, 0.75, 0.125, 0.75, 0.125, 0.75, 0.125, 0.625, 0.125, 0.75, 0.375, 0.75, 0.375, 0.625, 0.4583, 0.0, 0.375, 0.0, 0.375, 0.0, 0.4583, 0.0, 0.625, 0.75, 0.875, 0.75, 0.875, 0.75, 0.625, 0.75, 0.625, 0.625, 0.625, 0.75, 0.375, 0.75, 0.375, 0.625, 0.5417, 0.125, 0.5417, 0.0, 0.5417, 0.0, 0.5417, 0.125, 0.375, 0.75, 0.375, 0.75, 0.125, 0.75, 0.125, 0.75, 0.625, 0.75, 0.875, 0.75, 0.875, 0.75, 0.625, 0.75, 0.375, 0.75, 0.625, 0.75, 0.625, 1.0, 0.375, 1.0, 0.4583, 0.0, 0.4583, 0.0, 0.4583, 0.0, 0.5417, 0.0, 0.4583, 0.0, 0.4583, 0.0, 0.5417, 0.0, 0.5417, 0.0, 0.5417, 0.0, 0.5417, 0.0, 0.0, 0.0, 0.0, 0.0, 0.0, 0.0, 0.0, 0.0, 0.375, 0.75, 0.625, 0.75, 0.625, 0.75, 0.375, 0.75, 0.4583, 0.0, 0.4583, 0.125, 0.4583, 0.125, 0.4583, 0.0, 0.375, 0.0, 0.4583, 0.0, 0.4583, 0.125, 0.375, 0.125, 0.5417, 0.0, 0.625, 0.0, 0.625, 0.125, 0.5417, 0.125, 0.4583, 0.0, 0.5417, 0.0, 0.5417, 0.125, 0.4583, 0.125, 0.875, 0.625, 0.875, 0.75, 0.625, 0.75, 0.625, 0.625, 0.625, 0.75, 0.625, 0.75, 0.375, 0.75, 0.375, 0.75, 0.375, 0.75, 0.625, 0.75, 0.625, 0.75, 0.375, 0.75, 0.625, 0.0, 0.625, 0.0, 0.5417, 0.0, 0.5417, 0.0, 0.375, 0.75, 0.375, 0.75, 0.125, 0.75, 0.125, 0.75, 0.375, 0.75, 0.125, 0.75, 0.125, 0.75, 0.375, 0.75, 0.4583, 0.0, 0.4583, 0.0, 0.375, 0.0, 0.375, 0.0, 0.625, 0.75, 0.875, 0.75, 0.875, 0.75, 0.625, 0.75, 0.375, 0.75, 0.625, 0.75, 0.625, 0.625, 0.375, 0.625, 0.5417, 0.125, 0.5417, 0.125, 0.5417, 0.0, 0.5417, 0.0, 0.625, 0.75, 0.875, 0.75, 0.875, 0.625, 0.625, 0.625, 0.4583, 0.0, 0.4583, 0.0, 0.4583, 0.0, 0.5417, 0.0, 0.5417, 0.0, 0.4583, 0.0, 0.4583, 0.0, 0.5417, 0.0, 0.5417, 0.0, 0.5417, 0.0, 0.0, 0.0, 0.0, 0.0, 0.0, 0.0, 0.0, 0.0, 0.4583, 0.0, 0.4583, 0.0, 0.4583, 0.125, 0.4583, 0.125, 0.375, 0.0, 0.375, 0.125, 0.4583, 0.125, 0.4583, 0.0, 0.5417, 0.0, 0.5417, 0.125, 0.625, 0.125, 0.625, 0.0, 0.4583, 0.0, 0.4583, 0.125, 0.5417, 0.125, 0.5417, 0.0, 0.875, 0.75, 0.625, 0.75, 0.625, 0.75, 0.875, 0.75, 0.625, 0.75, 0.375, 0.75, 0.375, 0.75, 0.625, 0.75, 0.375, 0.75, 0.125, 0.75, 0.125, 0.75, 0.375, 0.75, 0.4583, 0.0, 0.375, 0.0, 0.375, 0.0, 0.625, 0.0, 0.625, 0.0, 0.0, 0.0, 0.625, 0.75, 0.625, 0.75, 0.875, 0.75, 0.875, 0.75, 0.625, 0.75, 0.375, 0.75, 0.375, 0.75, 0.625, 0.75, 0.375, 0.0, 0.625, 0.0, 0.625, 0.0, 0.375, 0.0, 0.0, 0.0, 0.5417, 0.0, 0.625, 0.0, 0.625, 0.0, 0.375, 0.0, 0.375, 0.0, 0.625, 0.75, 0.375, 0.75, 0.375, 0.0, 0.875, 0.75, 0.375, 0.75, 0.125, 0.75, 0.125, 0.625, 0.375, 0.625])
me_cube_001.materials.append(mat_dark_wings)
me_cube_001.use_remesh_fix_poles = True
me_cube_001.use_remesh_preserve_attributes = False
me_cube_001.use_mirror_vertex_groups = False
me_cube_001.update()
me_cube = bpy.data.meshes.new('Cube')
me_cube.from_pydata([(0.3695, -2.696, -0.5566), (2.221, -1.0, -0.5), (2.221, -1.0, 0.5), (0.3695, -2.696, 0.5566), (1.7, -1.0, -0.3333), (1.7, -1.0, 0.3333), (0.8615, -3.188, 0.2783), (0.8615, -3.188, -0.2783), (0.9712, -1.0, -1.0), (0.9712, -1.0, 0.3333), (0.9712, -1.0, 1.0), (0.9712, -1.0, -0.3333), (1.249, -1.961, 0.2691), (1.638, -2.122, -0.4037), (1.638, -2.122, 0.4037), (1.249, -1.961, -0.2691), (0.7057, -1.736, 0.2691), (0.7057, -1.736, 0.8074), (0.7057, -1.736, -0.8074), (0.7057, -1.736, -0.2691), (2.221, 1.0, -0.5), (2.221, 1.0, 0.5), (1.7, 1.0, -0.3333), (1.7, 1.0, 0.3333), (0.9712, 1.0, -1.0), (0.9712, 1.0, 0.3333), (0.9712, 1.0, 1.0), (0.9712, 1.0, -0.3333), (1.249, 1.961, 0.2691), (1.992, 1.961, -0.4215), (1.992, 1.961, 0.4215), (1.249, 1.961, -0.2691), (0.9387, 1.961, 0.281), (0.9387, 1.961, 0.8429), (0.9387, 1.961, -0.8429), (0.9387, 1.961, -0.281), (2.397, 0.0, -0.5), (2.397, 0.0, 0.5), (1.7, 0.0, -0.3333), (1.7, 0.0, 0.3333), (0.9712, 0.0, -1.0), (0.9712, 0.0, 1.0), (0.9712, 0.0, -0.3333), (0.9712, 0.0, 0.3333), (1.454, 3.915, -0.3161), (1.454, 3.915, 0.3161), (0.6634, 3.915, 0.6322), (0.6634, 3.915, -0.6322), (0.9982, 6.64, -0.2371), (0.9982, 6.64, 0.2371), (0.4055, 6.64, 0.4741), (0.4055, 6.64, -0.4741)], [], [(10, 9, 16, 17), (1, 13, 18, 8), (40, 24, 20, 36), (11, 8, 18, 19), (2, 10, 17, 14), (37, 2, 1, 36), (39, 5, 9, 43), (13, 7, 0, 18), (14, 17, 3, 6), (7, 6, 3, 0), (11, 19, 4), (5, 4, 15, 12), (9, 5, 16), (4, 19, 16, 5), (1, 2, 14, 13), (4, 38, 42, 11), (8, 11, 42, 40), (9, 10, 41, 43), (4, 5, 39, 38), (41, 10, 2, 37), (14, 6, 7, 13), (29, 30, 21, 20), (26, 33, 32, 25), (29, 20, 24, 34), (29, 34, 47, 44), (27, 35, 34, 24), (30, 33, 26, 21), (20, 21, 37, 36), (39, 43, 25, 23), (21, 26, 41, 37), (27, 22, 35), (23, 28, 31, 22), (25, 32, 23), (22, 23, 32, 35), (22, 27, 42, 38), (24, 40, 42, 27), (25, 43, 41, 26), (22, 38, 39, 23), (33, 30, 45, 46), (30, 29, 44, 45), (44, 47, 51, 48), (19, 18, 0, 3, 17, 16), (45, 49, 50, 46), (45, 44, 48, 49), (47, 46, 50, 51), (35, 32, 33, 46, 47, 34), (49, 48, 51, 50), (1, 8, 40, 36)])
me_cube.polygons.foreach_set('use_smooth', [True] * 48)
_uv = me_cube.uv_layers.new(name='UVMap')
_uv.uv.foreach_set('vector', [0.625, 0.0, 0.5417, 0.0, 0.5417, 0.0, 0.625, 0.0, 0.375, 0.75, 0.375, 0.75, 0.125, 0.75, 0.125, 0.75, 0.125, 0.625, 0.125, 0.75, 0.375, 0.75, 0.375, 0.625, 0.4583, 0.0, 0.375, 0.0, 0.375, 0.0, 0.4583, 0.0, 0.625, 0.75, 0.875, 0.75, 0.875, 0.75, 0.625, 0.75, 0.625, 0.625, 0.625, 0.75, 0.375, 0.75, 0.375, 0.625, 0.5417, 0.125, 0.5417, 0.0, 0.5417, 0.0, 0.5417, 0.125, 0.375, 0.75, 0.375, 0.75, 0.125, 0.75, 0.125, 0.75, 0.625, 0.75, 0.875, 0.75, 0.875, 0.75, 0.625, 0.75, 0.375, 0.75, 0.625, 0.75, 0.625, 1.0, 0.375, 1.0, 0.4583, 0.0, 0.4583, 0.0, 0.4583, 0.0, 0.5417, 0.0, 0.4583, 0.0, 0.4583, 0.0, 0.5417, 0.0, 0.5417, 0.0, 0.5417, 0.0, 0.5417, 0.0, 0.0, 0.0, 0.0, 0.0, 0.0, 0.0, 0.0, 0.0, 0.375, 0.75, 0.625, 0.75, 0.625, 0.75, 0.375, 0.75, 0.4583, 0.0, 0.4583, 0.125, 0.4583, 0.125, 0.4583, 0.0, 0.375, 0.0, 0.4583, 0.0, 0.4583, 0.125, 0.375, 0.125, 0.5417, 0.0, 0.625, 0.0, 0.625, 0.125, 0.5417, 0.125, 0.4583, 0.0, 0.5417, 0.0, 0.5417, 0.125, 0.4583, 0.125, 0.875, 0.625, 0.875, 0.75, 0.625, 0.75, 0.625, 0.625, 0.625, 0.75, 0.625, 0.75, 0.375, 0.75, 0.375, 0.75, 0.375, 0.75, 0.625, 0.75, 0.625, 0.75, 0.375, 0.75, 0.625, 0.0, 0.625, 0.0, 0.5417, 0.0, 0.5417, 0.0, 0.375, 0.75, 0.375, 0.75, 0.125, 0.75, 0.125, 0.75, 0.375, 0.75, 0.125, 0.75, 0.125, 0.75, 0.375, 0.75, 0.4583, 0.0, 0.4583, 0.0, 0.375, 0.0, 0.375, 0.0, 0.625, 0.75, 0.875, 0.75, 0.875, 0.75, 0.625, 0.75, 0.375, 0.75, 0.625, 0.75, 0.625, 0.625, 0.375, 0.625, 0.5417, 0.125, 0.5417, 0.125, 0.5417, 0.0, 0.5417, 0.0, 0.625, 0.75, 0.875, 0.75, 0.875, 0.625, 0.625, 0.625, 0.4583, 0.0, 0.4583, 0.0, 0.4583, 0.0, 0.5417, 0.0, 0.5417, 0.0, 0.4583, 0.0, 0.4583, 0.0, 0.5417, 0.0, 0.5417, 0.0, 0.5417, 0.0, 0.0, 0.0, 0.0, 0.0, 0.0, 0.0, 0.0, 0.0, 0.4583, 0.0, 0.4583, 0.0, 0.4583, 0.125, 0.4583, 0.125, 0.375, 0.0, 0.375, 0.125, 0.4583, 0.125, 0.4583, 0.0, 0.5417, 0.0, 0.5417, 0.125, 0.625, 0.125, 0.625, 0.0, 0.4583, 0.0, 0.4583, 0.125, 0.5417, 0.125, 0.5417, 0.0, 0.875, 0.75, 0.625, 0.75, 0.625, 0.75, 0.875, 0.75, 0.625, 0.75, 0.375, 0.75, 0.375, 0.75, 0.625, 0.75, 0.375, 0.75, 0.125, 0.75, 0.125, 0.75, 0.375, 0.75, 0.4583, 0.0, 0.375, 0.0, 0.375, 0.0, 0.625, 0.0, 0.625, 0.0, 0.0, 0.0, 0.625, 0.75, 0.625, 0.75, 0.875, 0.75, 0.875, 0.75, 0.625, 0.75, 0.375, 0.75, 0.375, 0.75, 0.625, 0.75, 0.375, 0.0, 0.625, 0.0, 0.625, 0.0, 0.375, 0.0, 0.0, 0.0, 0.5417, 0.0, 0.625, 0.0, 0.625, 0.0, 0.375, 0.0, 0.375, 0.0, 0.625, 0.75, 0.375, 0.75, 0.375, 0.0, 0.875, 0.75, 0.375, 0.75, 0.125, 0.75, 0.125, 0.625, 0.375, 0.625])
me_cube.materials.append(mat_light_wings)
me_cube.use_remesh_fix_poles = True
me_cube.use_remesh_preserve_attributes = False
me_cube.use_mirror_vertex_groups = False
me_cube.update()
me_cube_002 = bpy.data.meshes.new('Cube.002')
me_cube_002.from_pydata([(-1.058, -3.982, -0.4521), (-1.058, -3.982, 0.4521), (-0.9195, 3.982, -0.3928), (-0.9195, 3.982, 0.3928), (1.058, -3.982, -0.4521), (1.058, -3.982, 0.4521), (0.9195, 3.982, -0.3928), (0.9195, 3.982, 0.3928), (-2.441, -0.8676, -1.014), (-2.441, -0.8676, 1.014), (2.441, -0.8676, -1.014), (2.441, -0.8676, 1.014), (-1.26, 1.429, 0.5382), (1.26, 1.429, -0.5382), (-1.26, 1.429, -0.5382), (1.26, 1.429, 0.5382)], [], [(14, 12, 3, 2), (2, 3, 7, 6), (10, 11, 5, 4), (4, 5, 1, 0), (8, 10, 4, 0), (11, 9, 1, 5), (15, 12, 9, 11), (14, 13, 10, 8), (13, 15, 11, 10), (0, 1, 9, 8), (6, 7, 15, 13), (2, 6, 13, 14), (7, 3, 12, 15), (8, 9, 12, 14)])
me_cube_002.polygons.foreach_set('use_smooth', [True] * 14)
_uv = me_cube_002.uv_layers.new(name='UVMap')
_uv.uv.foreach_set('vector', [0.375, 0.1875, 0.625, 0.1875, 0.625, 0.25, 0.375, 0.25, 0.375, 0.25, 0.625, 0.25, 0.625, 0.5, 0.375, 0.5, 0.375, 0.625, 0.625, 0.625, 0.625, 0.75, 0.375, 0.75, 0.375, 0.75, 0.625, 0.75, 0.625, 1.0, 0.375, 1.0, 0.125, 0.625, 0.375, 0.625, 0.375, 0.75, 0.125, 0.75, 0.625, 0.625, 0.875, 0.625, 0.875, 0.75, 0.625, 0.75, 0.625, 0.5625, 0.875, 0.5625, 0.875, 0.625, 0.625, 0.625, 0.125, 0.5625, 0.375, 0.5625, 0.375, 0.625, 0.125, 0.625, 0.375, 0.5625, 0.625, 0.5625, 0.625, 0.625, 0.375, 0.625, 0.375, 0.0, 0.625, 0.0, 0.625, 0.125, 0.375, 0.125, 0.375, 0.5, 0.625, 0.5, 0.625, 0.5625, 0.375, 0.5625, 0.125, 0.5, 0.375, 0.5, 0.375, 0.5625, 0.125, 0.5625, 0.625, 0.5, 0.875, 0.5, 0.875, 0.5625, 0.625, 0.5625, 0.375, 0.125, 0.625, 0.125, 0.625, 0.1875, 0.375, 0.1875])
me_cube_002.materials.append(mat_voronoi_shield___vellos)
me_cube_002.use_remesh_fix_poles = True
me_cube_002.use_remesh_preserve_attributes = False
me_cube_002.use_mirror_vertex_groups = False
me_cube_002.update()
me_cube_003 = bpy.data.meshes.new('Cube.003')
me_cube_003.from_pydata([(-1.0, -1.0, -1.0), (-1.0, -1.0, 1.0), (-1.0, 1.0, -1.0), (-1.0, 1.0, 1.0), (1.0, -1.0, -1.0), (1.0, -1.0, 1.0), (1.0, 1.0, -1.0), (1.0, 1.0, 1.0)], [], [(0, 1, 3, 2), (2, 3, 7, 6), (6, 7, 5, 4), (4, 5, 1, 0), (2, 6, 4, 0), (7, 3, 1, 5)])
_uv = me_cube_003.uv_layers.new(name='UVMap')
_uv.uv.foreach_set('vector', [0.375, 0.0, 0.625, 0.0, 0.625, 0.25, 0.375, 0.25, 0.375, 0.25, 0.625, 0.25, 0.625, 0.5, 0.375, 0.5, 0.375, 0.5, 0.625, 0.5, 0.625, 0.75, 0.375, 0.75, 0.375, 0.75, 0.625, 0.75, 0.625, 1.0, 0.375, 1.0, 0.125, 0.5, 0.375, 0.5, 0.375, 0.75, 0.125, 0.75, 0.625, 0.5, 0.875, 0.5, 0.875, 0.75, 0.625, 0.75])
me_cube_003.use_remesh_fix_poles = True
me_cube_003.use_remesh_preserve_attributes = False
me_cube_003.use_mirror_vertex_groups = False
me_cube_003.update()
me_cube_008 = bpy.data.meshes.new('Cube.008')
me_cube_008.from_pydata([(-1.0, -1.0, -1.0), (-1.0, -1.0, 1.0), (-1.0, 1.0, -1.0), (-1.0, 1.0, 1.0), (1.0, -1.0, -1.0), (1.0, -1.0, 1.0), (1.0, 1.0, -1.0), (1.0, 1.0, 1.0)], [], [(0, 1, 3, 2), (2, 3, 7, 6), (6, 7, 5, 4), (4, 5, 1, 0), (2, 6, 4, 0), (7, 3, 1, 5)])
me_cube_008.polygons.foreach_set('use_smooth', [True] * 6)
_uv = me_cube_008.uv_layers.new(name='UVMap')
_uv.uv.foreach_set('vector', [0.9618, 0.6876, 0.7357, 0.4433, 0.7357, 0.2755, 0.9618, 0.01089, 0.9618, 0.01089, 0.7357, 0.2755, 0.5402, 0.2755, 0.2918, 0.01089, 0.2918, 0.01089, 0.5402, 0.2755, 0.5402, 0.4433, 0.2918, 0.6876, 0.2918, 0.6876, 0.5402, 0.4433, 0.7357, 0.4433, 0.9618, 0.6876, 0.0001002, 0.9999, 0.0001002, 0.697, 0.303, 0.697, 0.303, 0.9999, 0.5402, 0.2755, 0.7357, 0.2755, 0.7357, 0.4433, 0.5402, 0.4433])
me_cube_008.materials.append(mat_voronoi_shield___vellos_002)
me_cube_008.use_remesh_fix_poles = True
me_cube_008.use_remesh_preserve_attributes = False
me_cube_008.use_mirror_vertex_groups = False
me_cube_008.update()
me_cube_006 = bpy.data.meshes.new('Cube.006')
me_cube_006.from_pydata([(-1.0, -1.0, -1.0), (-1.0, -1.0, 1.0), (-1.0, 1.0, -1.0), (-1.0, 1.0, 1.0), (1.0, -1.0, -1.0), (1.0, -1.0, 1.0), (1.0, 1.0, -1.0), (1.0, 1.0, 1.0)], [], [(0, 1, 3, 2), (2, 3, 7, 6), (6, 7, 5, 4), (4, 5, 1, 0), (2, 6, 4, 0), (7, 3, 1, 5)])
_uv = me_cube_006.uv_layers.new(name='UVMap')
_uv.uv.foreach_set('vector', [0.375, 0.0, 0.625, 0.0, 0.625, 0.25, 0.375, 0.25, 0.375, 0.25, 0.625, 0.25, 0.625, 0.5, 0.375, 0.5, 0.375, 0.5, 0.625, 0.5, 0.625, 0.75, 0.375, 0.75, 0.375, 0.75, 0.625, 0.75, 0.625, 1.0, 0.375, 1.0, 0.125, 0.5, 0.375, 0.5, 0.375, 0.75, 0.125, 0.75, 0.625, 0.5, 0.875, 0.5, 0.875, 0.75, 0.625, 0.75])
me_cube_006.use_remesh_fix_poles = True
me_cube_006.use_remesh_preserve_attributes = False
me_cube_006.use_mirror_vertex_groups = False
me_cube_006.update()

# ---- objects
ob_arrow = bpy.data.objects.new('Arrow', None)
ob_front_001 = bpy.data.objects.new('Front.001', cam_camera_007)
ob_front_sun_001 = bpy.data.objects.new('Front Sun.001', light_sun_005)
ob_top_point_003 = bpy.data.objects.new('Top Point.003', light_point_004)
ob_rear = bpy.data.objects.new('Rear', cam_camera_004)
ob_front_sun_002 = bpy.data.objects.new('Front Sun.002', light_sun_001)
ob_top_point_001 = bpy.data.objects.new('Top Point.001', light_point_001)
ob_top_point_004 = bpy.data.objects.new('Top Point.004', light_point_005)
ob_top_sun_002 = bpy.data.objects.new('Top Sun.002', light_sun_006)
ob_showcase = bpy.data.objects.new('Showcase', cam_camera_006)
ob_ship_002 = bpy.data.objects.new('Ship.002', cam_camera_012)
ob_shield_001 = bpy.data.objects.new('Shield.001', cam_camera_013)
ob_evc_hail = bpy.data.objects.new('EVC hail', cam_camera_003)
ob_nova_target = bpy.data.objects.new('Nova Target', cam_camera_001)
ob_nova_point = bpy.data.objects.new('Nova Point', light_point_003)
ob_top_sun_000 = bpy.data.objects.new('Top Sun.000', light_sun_007)
ob_ship_001 = bpy.data.objects.new('Ship.001', cam_camera_002)
ob_shield = bpy.data.objects.new('Shield', cam_camera_005)
ob_plane = bpy.data.objects.new('Plane', me_plane_001)
ob_beziercurve_003 = bpy.data.objects.new('BezierCurve.003', me_beziercurve_003)
ob_beziercurve_030 = bpy.data.objects.new('BezierCurve.030', me_beziercurve_021)
ob_cube_001 = bpy.data.objects.new('Cube.001', me_cube_001)
ob_cube = bpy.data.objects.new('Cube', me_cube)
ob_cube_002 = bpy.data.objects.new('Cube.002', me_cube_002)
ob_shield_fixer = bpy.data.objects.new('Shield Fixer', me_cube_003)
ob_side_001 = bpy.data.objects.new('Side.001', cam_camera_010)
ob_front_002 = bpy.data.objects.new('Front.002', cam_camera_011)
ob_floor_point = bpy.data.objects.new('Floor Point', light_point_008)
ob_target_sun = bpy.data.objects.new('Target Sun', light_sun_002)
ob_cube_006 = bpy.data.objects.new('Cube.006', me_cube_008)
ob_shieldfixer = bpy.data.objects.new('Shieldfixer', me_cube_006)
_N = mat_voronoi_shield___vellos.node_tree.nodes; _L = mat_voronoi_shield___vellos.node_tree.links
n0 = _N.new('ShaderNodeTexCoord'); n0.name = 'Texture Coordinate'; n0.location = (-1189, 193)
n0.object = ob_shield_fixer
n1 = _N.new('ShaderNodeMapping'); n1.name = 'Mapping'; n1.location = (-1008, 434)
n1.vector_type = 'TEXTURE'
n1.inputs[1].default_value = (-1.0, 1.0, 2.0)
n1.inputs[2].default_value = (0.4321, 0.4321, 0.4321)
n2 = _N.new('ShaderNodeOutputMaterial'); n2.name = 'Material Output'; n2.location = (437, 236)
n3 = _N.new('ShaderNodeMapping'); n3.name = 'Mapping.002'; n3.location = (-1013, 69)
n3.vector_type = 'TEXTURE'
n3.inputs[1].default_value = (0.0, 0.0, 1.0)
n3.inputs[2].default_value = (0.0, 1.571, 0.0)
n3.inputs[3].default_value = (2.0, 2.0, 2.0)
n4 = _N.new('ShaderNodeTexGradient'); n4.name = 'Gradient Texture'; n4.location = (-860, -146)
n5 = _N.new('ShaderNodeValToRGB'); n5.name = 'ColorRamp.002'; n5.location = (-430, 140)
n5.color_ramp.interpolation = 'B_SPLINE'
while len(n5.color_ramp.elements) > 1: n5.color_ramp.elements.remove(n5.color_ramp.elements[-1])
n5.color_ramp.elements[0].position = 0.0; n5.color_ramp.elements[0].color = (0.0, 0.4735, 0.8308, 1.0)
_e = n5.color_ramp.elements.new(0.398); _e.color = (0.0, 0.0, 0.0, 1.0)
n6 = _N.new('ShaderNodeMath'); n6.name = 'Math'; n6.location = (-669, -163)
n6.operation = 'MULTIPLY'
n6.inputs[1].default_value = 1.84
n6.inputs[2].default_value = 0.0
n7 = _N.new('ShaderNodeMath'); n7.name = 'Math.001'; n7.location = (-363, 336)
n7.operation = 'MULTIPLY'
n7.inputs[1].default_value = 5.6
n7.inputs[2].default_value = 0.0
n8 = _N.new('ShaderNodeEmission'); n8.name = 'Emission'; n8.location = (-80, 203)
n9 = _N.new('ShaderNodeBsdfTransparent'); n9.name = 'Transparent BSDF'; n9.location = (-90, 317)
n9.inputs[0].default_value = (0.0, 0.0, 0.0, 1.0)
n10 = _N.new('ShaderNodeNewGeometry'); n10.name = 'Geometry'; n10.location = (271, 579)
n11 = _N.new('ShaderNodeAddShader'); n11.name = 'Add Shader'; n11.location = (215, 31)
n12 = _N.new('ShaderNodeMixShader'); n12.name = 'Mix Shader'; n12.location = (140, 292)
n13 = _N.new('ShaderNodeMixShader'); n13.name = 'Mix Shader.001'; n13.location = (442, 370)
n14 = _N.new('ShaderNodeEmission'); n14.name = 'Emission.001'; n14.location = (-81, 79)
n15 = _N.new('ShaderNodeLayerWeight'); n15.name = 'Layer Weight'; n15.location = (-165, 771)
n16 = _N.new('ShaderNodeMapping'); n16.name = 'Mapping.001'; n16.location = (-855, 249)
n16.vector_type = 'TEXTURE'
n16.inputs[1].default_value = (0.0, 0.0, 3.201)
n16.inputs[2].default_value = (0.9599, 0.0, -0.7854)
n17 = _N.new('ShaderNodeTexVoronoi'); n17.name = 'Voronoi Texture'; n17.location = (-647, 124)
n17.inputs[2].default_value = 4.6
n18 = _N.new('ShaderNodeTexVoronoi'); n18.name = 'Voronoi Texture.001'; n18.location = (-840, 618)
n19 = _N.new('ShaderNodeTexMagic'); n19.name = 'Magic Texture'; n19.location = (-699, 338)
n19.turbulence_depth = 10
n19.inputs[1].default_value = 0.52
n20 = _N.new('ShaderNodeBrightContrast'); n20.name = 'Bright/Contrast'; n20.location = (-553, 329)
n20.inputs[1].default_value = 0.4
n20.inputs[2].default_value = 1.0
n21 = _N.new('ShaderNodeValToRGB'); n21.name = 'ColorRamp.001'; n21.location = (-667, 592)
n21.color_ramp.interpolation = 'EASE'
while len(n21.color_ramp.elements) > 1: n21.color_ramp.elements.remove(n21.color_ramp.elements[-1])
n21.color_ramp.elements[0].position = 0.0; n21.color_ramp.elements[0].color = (0.0, 0.4735, 0.8308, 1.0)
_e = n21.color_ramp.elements.new(0.2); _e.color = (0.0, 0.2086, 0.3613, 1.0)
_L.new(n9.outputs[0], n12.inputs[1])
_L.new(n8.outputs[0], n12.inputs[2])
_L.new(n10.outputs[6], n13.inputs[1])
_L.new(n13.outputs[0], n2.inputs[0])
_L.new(n0.outputs[3], n1.inputs[0])
_L.new(n0.outputs[3], n16.inputs[0])
_L.new(n0.outputs[3], n3.inputs[0])
_L.new(n16.outputs[0], n19.inputs[0])
_L.new(n21.outputs[0], n8.inputs[0])
_L.new(n3.outputs[0], n4.inputs[0])
_L.new(n4.outputs[0], n6.inputs[0])
_L.new(n6.outputs[0], n8.inputs[1])
_L.new(n19.outputs[0], n20.inputs[0])
_L.new(n20.outputs[0], n7.inputs[0])
_L.new(n7.outputs[0], n14.inputs[1])
_L.new(n5.outputs[0], n14.inputs[0])
_L.new(n12.outputs[0], n11.inputs[0])
_L.new(n14.outputs[0], n11.inputs[1])
_L.new(n11.outputs[0], n13.inputs[2])
_L.new(n15.outputs[1], n12.inputs[0])
_L.new(n16.outputs[0], n17.inputs[0])
_L.new(n17.outputs[1], n5.inputs[0])
_L.new(n1.outputs[0], n18.inputs[0])
_L.new(n18.outputs[0], n21.inputs[0])
n2.is_active_output = True
_N = mat_voronoi_shield___vellos_002.node_tree.nodes; _L = mat_voronoi_shield___vellos_002.node_tree.links
n0 = _N.new('ShaderNodeTexCoord'); n0.name = 'Texture Coordinate'; n0.location = (-1189, 193)
n0.object = ob_shield_fixer
n1 = _N.new('ShaderNodeMapping'); n1.name = 'Mapping'; n1.location = (-1008, 434)
n1.vector_type = 'TEXTURE'
n1.inputs[1].default_value = (-1.0, 1.0, 2.0)
n1.inputs[2].default_value = (0.4321, 0.4321, 0.4321)
n2 = _N.new('ShaderNodeOutputMaterial'); n2.name = 'Material Output'; n2.location = (437, 236)
n3 = _N.new('ShaderNodeMapping'); n3.name = 'Mapping.002'; n3.location = (-1013, 69)
n3.vector_type = 'TEXTURE'
n3.inputs[1].default_value = (0.0, 0.0, 1.0)
n3.inputs[2].default_value = (0.0, 1.571, 0.0)
n3.inputs[3].default_value = (2.0, 2.0, 2.0)
n4 = _N.new('ShaderNodeTexGradient'); n4.name = 'Gradient Texture'; n4.location = (-860, -146)
n5 = _N.new('ShaderNodeValToRGB'); n5.name = 'ColorRamp.002'; n5.location = (-430, 140)
n5.color_ramp.interpolation = 'B_SPLINE'
while len(n5.color_ramp.elements) > 1: n5.color_ramp.elements.remove(n5.color_ramp.elements[-1])
n5.color_ramp.elements[0].position = 0.0; n5.color_ramp.elements[0].color = (0.0, 0.4735, 0.8308, 1.0)
_e = n5.color_ramp.elements.new(0.398); _e.color = (0.0, 0.0, 0.0, 1.0)
n6 = _N.new('ShaderNodeMath'); n6.name = 'Math'; n6.location = (-669, -163)
n6.operation = 'MULTIPLY'
n6.inputs[1].default_value = 1.84
n6.inputs[2].default_value = 0.0
n7 = _N.new('ShaderNodeMath'); n7.name = 'Math.001'; n7.location = (-363, 336)
n7.operation = 'MULTIPLY'
n7.inputs[1].default_value = 5.6
n7.inputs[2].default_value = 0.0
n8 = _N.new('ShaderNodeEmission'); n8.name = 'Emission'; n8.location = (-80, 203)
n9 = _N.new('ShaderNodeBsdfTransparent'); n9.name = 'Transparent BSDF'; n9.location = (-90, 317)
n9.inputs[0].default_value = (0.0, 0.0, 0.0, 1.0)
n10 = _N.new('ShaderNodeNewGeometry'); n10.name = 'Geometry'; n10.location = (271, 579)
n11 = _N.new('ShaderNodeAddShader'); n11.name = 'Add Shader'; n11.location = (215, 31)
n12 = _N.new('ShaderNodeMixShader'); n12.name = 'Mix Shader'; n12.location = (140, 292)
n13 = _N.new('ShaderNodeMixShader'); n13.name = 'Mix Shader.001'; n13.location = (442, 370)
n14 = _N.new('ShaderNodeEmission'); n14.name = 'Emission.001'; n14.location = (-81, 79)
n15 = _N.new('ShaderNodeLayerWeight'); n15.name = 'Layer Weight'; n15.location = (-165, 771)
n16 = _N.new('ShaderNodeMapping'); n16.name = 'Mapping.001'; n16.location = (-855, 249)
n16.vector_type = 'TEXTURE'
n16.inputs[1].default_value = (0.0, 0.0, 3.201)
n16.inputs[2].default_value = (0.9599, 0.0, -0.7854)
n17 = _N.new('ShaderNodeTexVoronoi'); n17.name = 'Voronoi Texture'; n17.location = (-647, 124)
n17.inputs[2].default_value = 2.0
n18 = _N.new('ShaderNodeTexVoronoi'); n18.name = 'Voronoi Texture.001'; n18.location = (-840, 618)
n19 = _N.new('ShaderNodeTexMagic'); n19.name = 'Magic Texture'; n19.location = (-699, 338)
n19.turbulence_depth = 10
n19.inputs[1].default_value = 0.52
n20 = _N.new('ShaderNodeBrightContrast'); n20.name = 'Bright/Contrast'; n20.location = (-553, 329)
n20.inputs[1].default_value = 0.4
n20.inputs[2].default_value = 1.0
n21 = _N.new('ShaderNodeValToRGB'); n21.name = 'ColorRamp.001'; n21.location = (-667, 592)
n21.color_ramp.interpolation = 'EASE'
while len(n21.color_ramp.elements) > 1: n21.color_ramp.elements.remove(n21.color_ramp.elements[-1])
n21.color_ramp.elements[0].position = 0.0; n21.color_ramp.elements[0].color = (0.0, 0.4735, 0.8308, 1.0)
_e = n21.color_ramp.elements.new(0.2); _e.color = (0.0, 0.2086, 0.3613, 1.0)
_L.new(n9.outputs[0], n12.inputs[1])
_L.new(n8.outputs[0], n12.inputs[2])
_L.new(n10.outputs[6], n13.inputs[1])
_L.new(n13.outputs[0], n2.inputs[0])
_L.new(n0.outputs[3], n1.inputs[0])
_L.new(n0.outputs[3], n16.inputs[0])
_L.new(n0.outputs[3], n3.inputs[0])
_L.new(n16.outputs[0], n19.inputs[0])
_L.new(n21.outputs[0], n8.inputs[0])
_L.new(n3.outputs[0], n4.inputs[0])
_L.new(n4.outputs[0], n6.inputs[0])
_L.new(n6.outputs[0], n8.inputs[1])
_L.new(n19.outputs[0], n20.inputs[0])
_L.new(n20.outputs[0], n7.inputs[0])
_L.new(n7.outputs[0], n14.inputs[1])
_L.new(n5.outputs[0], n14.inputs[0])
_L.new(n12.outputs[0], n11.inputs[0])
_L.new(n14.outputs[0], n11.inputs[1])
_L.new(n11.outputs[0], n13.inputs[2])
_L.new(n15.outputs[1], n12.inputs[0])
_L.new(n16.outputs[0], n17.inputs[0])
_L.new(n17.outputs[1], n5.inputs[0])
_L.new(n1.outputs[0], n18.inputs[0])
_L.new(n18.outputs[0], n21.inputs[0])
n2.is_active_output = True

# ---- transforms, parenting, visibility, modifiers, constraints
ob_arrow.location = (0.0, 0.0, 0.0)
ob_arrow.scale = (3.133, 3.133, 3.133)
ob_arrow.empty_display_type = 'SINGLE_ARROW'
ob_arrow.lineart.crease_threshold = 0.0
ob_front_001.location = (13.49, -22.32, 18.11)
ob_front_001.rotation_euler = (0.9599, -0.0, 0.5503)
ob_front_001.lineart.crease_threshold = 0.0
ob_front_sun_001.location = (4.277, -19.38, 18.0)
ob_front_sun_001.rotation_euler = (0.0, 0.9599, -1.893)
ob_front_sun_001.lineart.crease_threshold = 0.0
ob_top_point_003.location = (15.88, 3.4, 11.79)
ob_top_point_003.rotation_euler = (0.0, 0.0, -3.639)
ob_top_point_003.lineart.crease_threshold = 0.0
ob_rear.location = (-13.49, 22.02, 18.11)
ob_rear.rotation_euler = (0.9599, -0.0, -2.591)
ob_rear.lineart.crease_threshold = 0.0
ob_front_sun_002.location = (-4.277, 19.38, 18.0)
ob_front_sun_002.rotation_euler = (0.0, 0.9599, -5.035)
ob_front_sun_002.lineart.crease_threshold = 0.0
ob_top_point_001.location = (-15.88, -3.4, 11.79)
ob_top_point_001.rotation_euler = (0.0, -0.0, -6.78)
ob_top_point_001.lineart.crease_threshold = 0.0
ob_top_point_004.location = (-12.34, 10.56, 11.79)
ob_top_point_004.rotation_euler = (0.0, -0.0, -3.142)
ob_top_point_004.scale = (-1.0, 1.0, 1.0)
ob_top_point_004.lineart.crease_threshold = 0.0
ob_top_sun_002.location = (15.0, -13.0, 18.0)
ob_top_sun_002.rotation_euler = (2.079e-08, 1.134, -0.8727)
ob_top_sun_002.scale = (1.0, -1.0, 1.0)
ob_top_sun_002.lineart.crease_threshold = 0.0
ob_showcase.location = (0.0, 0.0, 30.0)
ob_showcase.rotation_euler = (0.0, -0.0, -3.142)
ob_showcase.lock_rotations_4d = False
ob_showcase.empty_display_type = 'ARROWS'
ob_showcase.color = (0.0, 0.0, 0.0, 0.0)
ob_showcase.display_type = 'WIRE'
ob_showcase.lineart.crease_threshold = 0.0
ob_ship_002.location = (0.0, 0.0, 30.0)
ob_ship_002.rotation_euler = (0.0, -6.748e-08, -3.142)
ob_ship_002.lock_rotations_4d = False
ob_ship_002.empty_display_type = 'ARROWS'
ob_ship_002.color = (0.0, 0.0, 0.0, 0.0)
ob_ship_002.display_type = 'WIRE'
ob_ship_002.lineart.crease_threshold = 0.0
ob_shield_001.location = (0.0, 0.0, 30.0)
ob_shield_001.rotation_euler = (0.0, -6.748e-08, -3.142)
ob_shield_001.lock_rotations_4d = False
ob_shield_001.empty_display_type = 'ARROWS'
ob_shield_001.color = (0.0, 0.0, 0.0, 0.0)
ob_shield_001.display_type = 'WIRE'
ob_shield_001.lineart.crease_threshold = 0.0
ob_evc_hail.location = (0.0, -26.3, 15.0)
ob_evc_hail.rotation_euler = (1.047, -0.0, 0.0)
ob_evc_hail.lock_rotations_4d = False
ob_evc_hail.empty_display_type = 'ARROWS'
ob_evc_hail.color = (0.0, 0.0, 0.0, 0.0)
ob_evc_hail.display_type = 'WIRE'
ob_evc_hail.lineart.crease_threshold = 0.0
ob_nova_target.location = (15.0, -15.05, 21.18)
ob_nova_target.rotation_euler = (0.7854, 4.608e-07, 0.7854)
ob_nova_target.lock_rotations_4d = False
ob_nova_target.empty_display_type = 'ARROWS'
ob_nova_target.color = (0.0, 0.0, 0.0, 0.0)
ob_nova_target.display_type = 'WIRE'
ob_nova_target.lineart.crease_threshold = 0.0
ob_nova_point.location = (-12.34, 10.56, 11.79)
ob_nova_point.rotation_euler = (0.0, -0.0, 3.142)
ob_nova_point.scale = (-1.0, 1.0, 1.0)
ob_nova_point.lineart.crease_threshold = 0.0
ob_top_sun_000.location = (15.0, -13.0, 18.0)
ob_top_sun_000.rotation_euler = (2.079e-08, 1.134, -0.8727)
ob_top_sun_000.scale = (1.0, -1.0, 1.0)
ob_top_sun_000.lineart.crease_threshold = 0.0
ob_ship_001.location = (-4.71e-15, 21.21, 21.21)
ob_ship_001.rotation_euler = (0.7854, 2.304e-07, -3.142)
ob_ship_001.lock_rotations_4d = False
ob_ship_001.empty_display_type = 'ARROWS'
ob_ship_001.color = (0.0, 0.0, 0.0, 0.0)
ob_ship_001.display_type = 'WIRE'
ob_ship_001.lineart.crease_threshold = 0.0
ob_shield.location = (-4.71e-15, 21.21, 21.21)
ob_shield.rotation_euler = (0.7854, 2.304e-07, -3.142)
ob_shield.lock_rotations_4d = False
ob_shield.empty_display_type = 'ARROWS'
ob_shield.color = (0.0, 0.0, 0.0, 0.0)
ob_shield.display_type = 'WIRE'
ob_shield.lineart.crease_threshold = 0.0
ob_plane.location = (0.0, 0.0, 0.0)
ob_plane.rotation_euler = (-0.7854, -0.0, 0.0)
ob_plane.scale = (3.1, 3.1, 3.1)
ob_plane.lineart.crease_threshold = 0.0
ob_beziercurve_003.parent = ob_arrow
ob_beziercurve_003.matrix_parent_inverse = Matrix(((0.3192, -0.0, 0.0, -0.0), (-0.0, 0.3192, -0.0, -0.3453), (0.0, -0.0, 0.3192, -0.0), (-0.0, 0.0, -0.0, 1.0)))
ob_beziercurve_003.location = (0.0, 0.0, 0.0)
ob_beziercurve_003.rotation_euler = (-0.0, -3.142, -0.0)
ob_beziercurve_003.scale = (-0.6938, -0.7088, -0.6938)
ob_beziercurve_003.lineart.crease_threshold = 0.0
_m = ob_beziercurve_003.modifiers.new('Mirror', 'MIRROR')
_m.use_axis = (True, False, True)
_m = ob_beziercurve_003.modifiers.new('Subdivision', 'SUBSURF')
_m.uv_smooth = 'PRESERVE_CORNERS'
_m.show_only_control_edges = False
ob_beziercurve_030.parent = ob_arrow
ob_beziercurve_030.matrix_parent_inverse = Matrix(((0.3192, -0.0, 0.0, -0.0), (-0.0, 0.3192, -0.0, -0.3453), (0.0, -0.0, 0.3192, -0.0), (-0.0, 0.0, -0.0, 1.0)))
ob_beziercurve_030.location = (0.0, 0.0, 0.0)
ob_beziercurve_030.scale = (0.6266, 0.6266, 0.6266)
ob_beziercurve_030.lineart.crease_threshold = 0.0
_m = ob_beziercurve_030.modifiers.new('Mirror', 'MIRROR')
_m.use_axis = (False, True, True)
_m = ob_beziercurve_030.modifiers.new('Mirror.001', 'MIRROR')
_m.mirror_object = ob_arrow
ob_cube_001.parent = ob_arrow
ob_cube_001.matrix_parent_inverse = Matrix(((0.3192, -0.0, 0.0, -0.0), (-0.0, 0.3192, -0.0, -0.3453), (0.0, -0.0, 0.3192, -0.0), (-0.0, 0.0, -0.0, 1.0)))
ob_cube_001.location = (0.0, 0.0, 0.0)
ob_cube_001.scale = (0.6266, 0.6266, 0.47)
ob_cube_001.lineart.crease_threshold = 0.0
_m = ob_cube_001.modifiers.new('Subdivision', 'SUBSURF')
_m.uv_smooth = 'PRESERVE_CORNERS'
_m.levels = 3
_m.render_levels = 3
_m.show_only_control_edges = False
_m = ob_cube_001.modifiers.new('Mirror', 'MIRROR')
_m.mirror_object = ob_arrow
ob_cube.parent = ob_arrow
ob_cube.matrix_parent_inverse = Matrix(((0.3192, -0.0, 0.0, -0.0), (-0.0, 0.3192, -0.0, -0.3453), (0.0, -0.0, 0.3192, -0.0), (-0.0, 0.0, -0.0, 1.0)))
ob_cube.location = (0.0, 0.0, 0.0)
ob_cube.scale = (0.6266, 0.6266, 0.47)
ob_cube.lineart.crease_threshold = 0.0
_m = ob_cube.modifiers.new('Subdivision', 'SUBSURF')
_m.uv_smooth = 'PRESERVE_CORNERS'
_m.levels = 3
_m.render_levels = 3
_m.show_only_control_edges = False
_m = ob_cube.modifiers.new('Mirror', 'MIRROR')
_m.mirror_object = ob_arrow
ob_cube_002.parent = ob_arrow
ob_cube_002.matrix_parent_inverse = Matrix(((0.3192, -0.0, 0.0, -0.0), (-0.0, 0.3192, -0.0, 0.0), (0.0, -0.0, 0.3192, -0.0), (-0.0, 0.0, -0.0, 1.0)))
ob_cube_002.location = (0.0, 0.0, 0.0)
ob_cube_002.lineart.crease_threshold = 0.0
_m = ob_cube_002.modifiers.new('Subdivision', 'SUBSURF')
_m.uv_smooth = 'PRESERVE_CORNERS'
_m.levels = 3
_m.render_levels = 3
ob_shield_fixer.location = (0.0, 0.0, 0.0)
ob_shield_fixer.hide_viewport = True
ob_shield_fixer.hide_render = True
ob_shield_fixer.lineart.crease_threshold = 0.0
ob_side_001.location = (30.46, 0.0, 0.0)
ob_side_001.rotation_euler = (1.571, 3.609e-07, 1.571)
ob_side_001.lineart.crease_threshold = 0.0
ob_front_002.location = (0.001156, -30.46, 0.0)
ob_front_002.rotation_euler = (1.571, 3.609e-07, -4.768e-07)
ob_front_002.lineart.crease_threshold = 0.0
ob_floor_point.location = (15.88, 3.4, 0.0)
ob_floor_point.rotation_euler = (0.0, 0.0, -3.639)
ob_floor_point.lineart.crease_threshold = 0.0
ob_target_sun.location = (4.277, -19.38, 18.0)
ob_target_sun.rotation_euler = (0.0, 0.9599, -1.893)
ob_target_sun.lineart.crease_threshold = 0.0
ob_cube_006.location = (0.0, 0.0, 0.0)
ob_cube_006.scale = (4.521, 4.521, 2.327)
ob_cube_006.lineart.crease_threshold = 0.0
_m = ob_cube_006.modifiers.new('Subdivision', 'SUBSURF')
_m.uv_smooth = 'PRESERVE_CORNERS'
_m.levels = 3
_m.render_levels = 3
ob_shieldfixer.location = (0.0, 0.0, 0.0)
ob_shieldfixer.hide_viewport = True
ob_shieldfixer.hide_render = True
ob_shieldfixer.lineart.crease_threshold = 0.0

# ---- collection membership
scene.collection.objects.link(ob_arrow)
col_front_camera.objects.link(ob_front_001)
col_front_camera.objects.link(ob_front_sun_001)
col_front_camera.objects.link(ob_top_point_003)
col_rear_camera.objects.link(ob_rear)
col_rear_camera.objects.link(ob_front_sun_002)
col_rear_camera.objects.link(ob_top_point_001)
col_top_camera.objects.link(ob_top_point_004)
col_top_camera.objects.link(ob_top_sun_002)
col_top_camera.objects.link(ob_showcase)
col_top_camera.objects.link(ob_ship_002)
col_top_camera.objects.link(ob_shield_001)
col_top_camera.objects.link(ob_evc_hail)
col_top_camera.objects.link(ob_nova_target)
col_nova_camera.objects.link(ob_nova_point)
col_nova_camera.objects.link(ob_top_sun_000)
col_nova_camera.objects.link(ob_ship_001)
col_nova_camera.objects.link(ob_shield)
col_nova_camera.objects.link(ob_plane)
col_ship.objects.link(ob_beziercurve_003)
col_ship.objects.link(ob_beziercurve_030)
col_dark_wings.objects.link(ob_cube_001)
col_lights.objects.link(ob_cube)
col_shield.objects.link(ob_cube_002)
col_shield.objects.link(ob_shield_fixer)
col_target.objects.link(ob_side_001)
col_target.objects.link(ob_front_002)
col_target.objects.link(ob_floor_point)
col_target.objects.link(ob_target_sun)
col_static_shield.objects.link(ob_cube_006)
col_static_shield.objects.link(ob_shieldfixer)
def _layer_coll(name, lc=None):
    lc = lc or bpy.context.view_layer.layer_collection
    for c in lc.children:
        if c.name == name: return c
        r = _layer_coll(name, c)
        if r: return r
_layer_coll('Front Camera').exclude = True
_layer_coll('Rear Camera').exclude = True
_layer_coll('Nova Camera').exclude = True
_layer_coll('Dark Wings').exclude = True
_layer_coll('Shield').exclude = True
_layer_coll('target').exclude = True
_layer_coll('Static Shield').exclude = True

# ---- scene / render settings (as saved in the file)
scene.camera = ob_front_001
scene.frame_start = 0; scene.frame_end = 71; scene.frame_set(0)
scene.render.engine = 'CYCLES'
scene.render.image_settings.compression = 90
scene.render.resolution_x = 800
scene.render.resolution_y = 800
scene.render.dither_intensity = 0.0
scene.render.film_transparent = True
scene.cycles.samples = 96
scene.cycles.sampling_pattern = 'TABULATED_SOBOL'
scene.cycles.light_sampling_threshold = 0.0
scene.cycles.use_adaptive_sampling = False
scene.cycles.use_light_tree = False
scene.cycles.blur_glossy = 0.0
scene.cycles.volume_bounces = 1
scene.cycles.pixel_filter_type = 'GAUSSIAN'
scene.cycles.sample_clamp_indirect = 0.0
scene.view_settings.view_transform = 'Standard'
bpy.context.view_layer.update()
